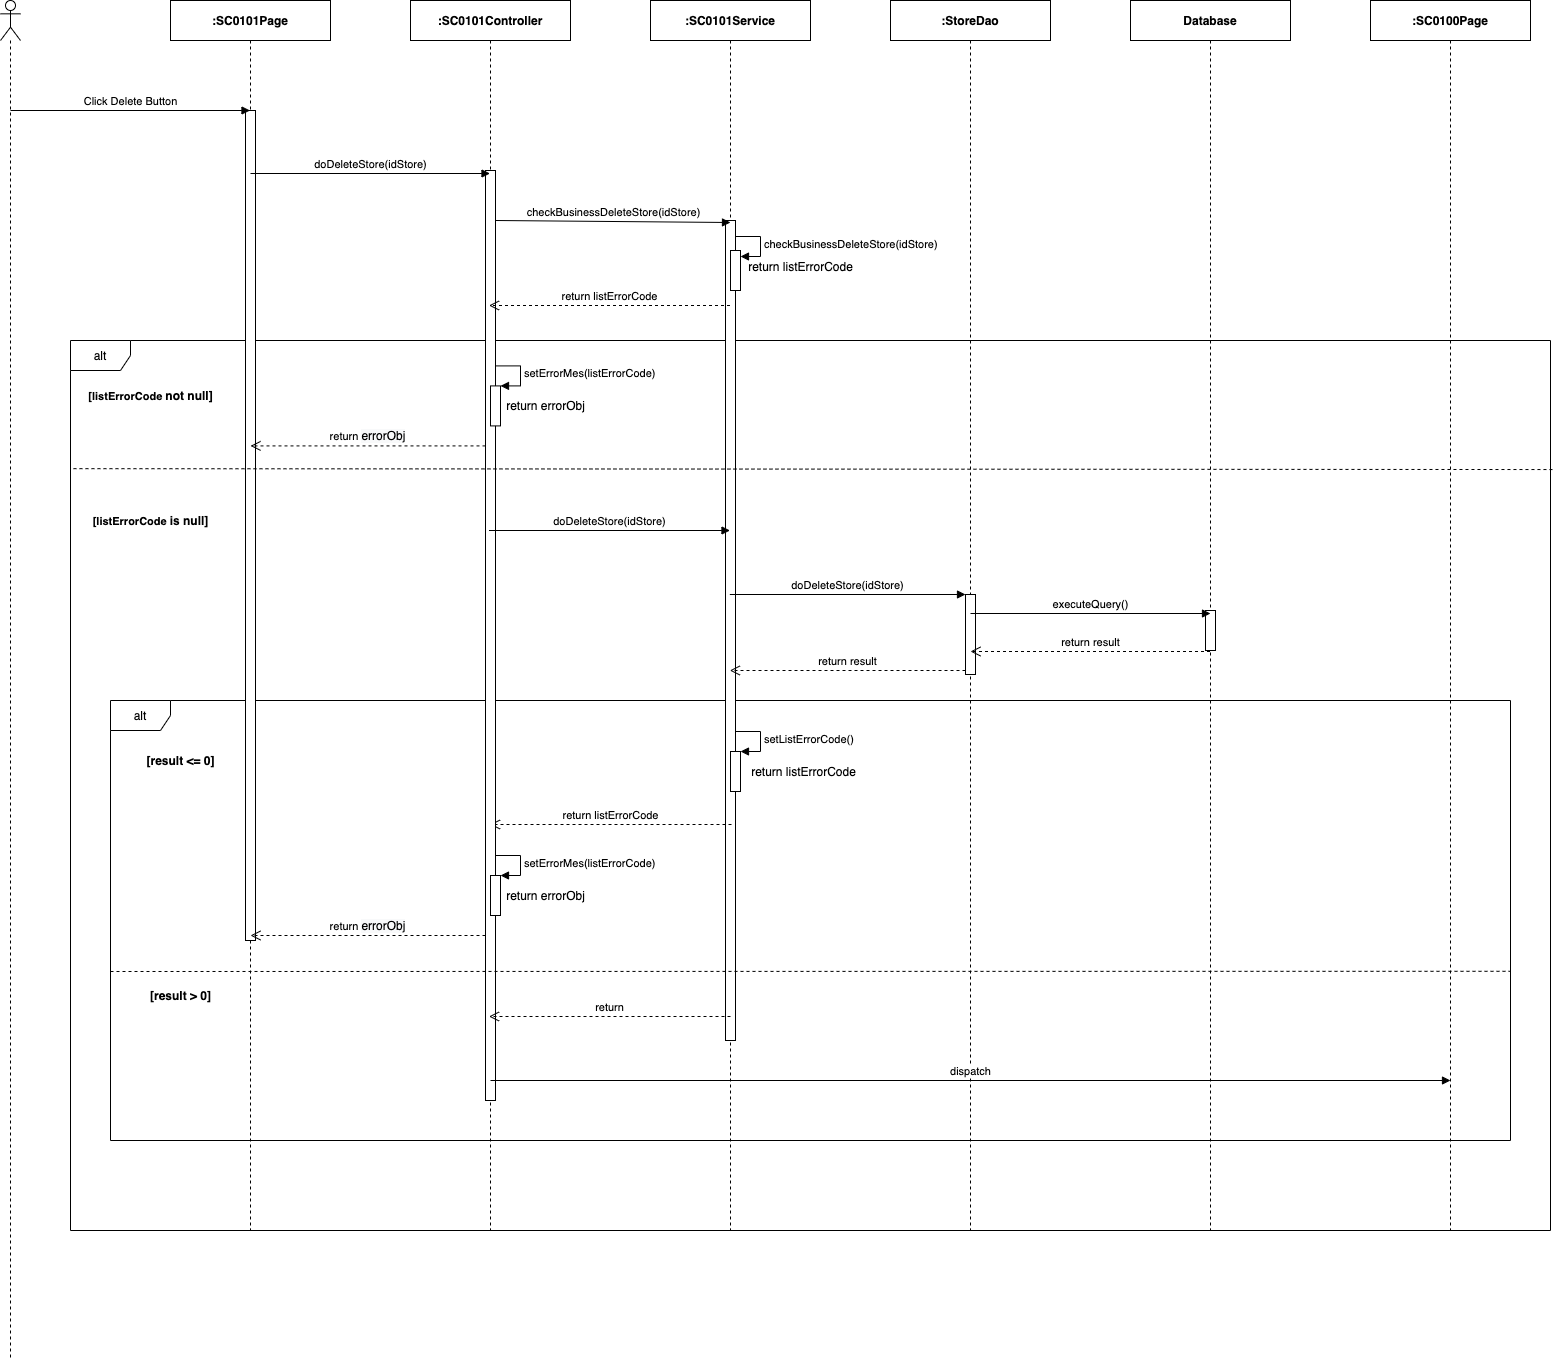

The diagram above was exported from draw.io. Its source (the exported page's mxGraphModel, read from the mxfile embedded in the PNG):
<mxGraphModel dx="1346" dy="748" grid="1" gridSize="10" guides="1" tooltips="1" connect="1" arrows="1" fold="1" page="1" pageScale="1" pageWidth="850" pageHeight="1100" math="0" shadow="0">
  <root>
    <mxCell id="jZ84Xnv2xqRGQmszmiLB-0" />
    <mxCell id="jZ84Xnv2xqRGQmszmiLB-1" parent="jZ84Xnv2xqRGQmszmiLB-0" />
    <mxCell id="15NBJZunnHIWU_iVbuwS-0" value="alt" style="shape=umlFrame;whiteSpace=wrap;html=1;" parent="jZ84Xnv2xqRGQmszmiLB-1" vertex="1">
      <mxGeometry x="380" y="420" width="1480" height="890" as="geometry" />
    </mxCell>
    <mxCell id="jLMNQindmZGo-jj_qUBV-28" value="alt" style="shape=umlFrame;whiteSpace=wrap;html=1;" parent="jZ84Xnv2xqRGQmszmiLB-1" vertex="1">
      <mxGeometry x="420" y="780" width="1400" height="440" as="geometry" />
    </mxCell>
    <mxCell id="jLMNQindmZGo-jj_qUBV-0" value="&lt;b&gt;Database&lt;/b&gt;" style="shape=umlLifeline;perimeter=lifelinePerimeter;whiteSpace=wrap;html=1;container=1;collapsible=0;recursiveResize=0;outlineConnect=0;" parent="jZ84Xnv2xqRGQmszmiLB-1" vertex="1">
      <mxGeometry x="1440" y="80" width="160" height="1230" as="geometry" />
    </mxCell>
    <mxCell id="jLMNQindmZGo-jj_qUBV-1" value="" style="html=1;points=[];perimeter=orthogonalPerimeter;" parent="jLMNQindmZGo-jj_qUBV-0" vertex="1">
      <mxGeometry x="75" y="610" width="10" height="40" as="geometry" />
    </mxCell>
    <mxCell id="FQI5yxPw2tboc6ZFuOk_-1" value="&lt;b&gt;:SC0100Page&lt;/b&gt;" style="shape=umlLifeline;perimeter=lifelinePerimeter;whiteSpace=wrap;html=1;container=1;collapsible=0;recursiveResize=0;outlineConnect=0;" parent="jZ84Xnv2xqRGQmszmiLB-1" vertex="1">
      <mxGeometry x="1680" y="80" width="160" height="1230" as="geometry" />
    </mxCell>
    <mxCell id="Y7xrWb5esNWNXW7LPQIA-0" value="" style="shape=umlLifeline;participant=umlActor;perimeter=lifelinePerimeter;whiteSpace=wrap;html=1;container=1;collapsible=0;recursiveResize=0;verticalAlign=top;spacingTop=36;outlineConnect=0;" parent="jZ84Xnv2xqRGQmszmiLB-1" vertex="1">
      <mxGeometry x="310" y="80" width="20" height="1360" as="geometry" />
    </mxCell>
    <mxCell id="Y7xrWb5esNWNXW7LPQIA-1" value="&lt;b&gt;:SC0101Page&lt;/b&gt;" style="shape=umlLifeline;perimeter=lifelinePerimeter;whiteSpace=wrap;html=1;container=1;collapsible=0;recursiveResize=0;outlineConnect=0;" parent="jZ84Xnv2xqRGQmszmiLB-1" vertex="1">
      <mxGeometry x="480" y="80" width="160" height="1230" as="geometry" />
    </mxCell>
    <mxCell id="Y7xrWb5esNWNXW7LPQIA-2" value="" style="html=1;points=[];perimeter=orthogonalPerimeter;" parent="Y7xrWb5esNWNXW7LPQIA-1" vertex="1">
      <mxGeometry x="75" y="110" width="10" height="830" as="geometry" />
    </mxCell>
    <mxCell id="Y7xrWb5esNWNXW7LPQIA-3" value="&lt;b&gt;:StoreDao&lt;/b&gt;" style="shape=umlLifeline;perimeter=lifelinePerimeter;whiteSpace=wrap;html=1;container=1;collapsible=0;recursiveResize=0;outlineConnect=0;" parent="jZ84Xnv2xqRGQmszmiLB-1" vertex="1">
      <mxGeometry x="1200" y="80" width="160" height="1230" as="geometry" />
    </mxCell>
    <mxCell id="Y7xrWb5esNWNXW7LPQIA-4" value="&lt;b&gt;:&lt;/b&gt;&lt;b&gt;SC0101&lt;/b&gt;&lt;b&gt;Service&lt;/b&gt;" style="shape=umlLifeline;perimeter=lifelinePerimeter;whiteSpace=wrap;html=1;container=1;collapsible=0;recursiveResize=0;outlineConnect=0;" parent="jZ84Xnv2xqRGQmszmiLB-1" vertex="1">
      <mxGeometry x="960" y="80" width="160" height="1230" as="geometry" />
    </mxCell>
    <mxCell id="Y7xrWb5esNWNXW7LPQIA-5" value="" style="html=1;points=[];perimeter=orthogonalPerimeter;" parent="Y7xrWb5esNWNXW7LPQIA-4" vertex="1">
      <mxGeometry x="75" y="220" width="10" height="820" as="geometry" />
    </mxCell>
    <mxCell id="jLMNQindmZGo-jj_qUBV-32" value="" style="html=1;points=[];perimeter=orthogonalPerimeter;" parent="Y7xrWb5esNWNXW7LPQIA-4" vertex="1">
      <mxGeometry x="80" y="751" width="10" height="40" as="geometry" />
    </mxCell>
    <mxCell id="jLMNQindmZGo-jj_qUBV-33" value="setListErrorCode()" style="edgeStyle=orthogonalEdgeStyle;html=1;align=left;spacingLeft=2;endArrow=block;rounded=0;entryX=1;entryY=0;" parent="Y7xrWb5esNWNXW7LPQIA-4" target="jLMNQindmZGo-jj_qUBV-32" edge="1">
      <mxGeometry relative="1" as="geometry">
        <mxPoint x="85" y="731" as="sourcePoint" />
        <Array as="points">
          <mxPoint x="110" y="731" />
        </Array>
      </mxGeometry>
    </mxCell>
    <mxCell id="jLMNQindmZGo-jj_qUBV-34" value="return listErrorCode" style="text;html=1;align=center;verticalAlign=middle;resizable=0;points=[];autosize=1;" parent="Y7xrWb5esNWNXW7LPQIA-4" vertex="1">
      <mxGeometry x="93" y="761" width="120" height="20" as="geometry" />
    </mxCell>
    <mxCell id="jLMNQindmZGo-jj_qUBV-31" value="return listErrorCode" style="html=1;verticalAlign=bottom;endArrow=open;dashed=1;endSize=8;" parent="Y7xrWb5esNWNXW7LPQIA-4" edge="1">
      <mxGeometry relative="1" as="geometry">
        <mxPoint x="-160.5" y="824.0000000000002" as="targetPoint" />
        <mxPoint x="81" y="824" as="sourcePoint" />
      </mxGeometry>
    </mxCell>
    <mxCell id="Y7xrWb5esNWNXW7LPQIA-6" value="&lt;b&gt;:SC0101Controller&lt;/b&gt;" style="shape=umlLifeline;perimeter=lifelinePerimeter;whiteSpace=wrap;html=1;container=1;collapsible=0;recursiveResize=0;outlineConnect=0;" parent="jZ84Xnv2xqRGQmszmiLB-1" vertex="1">
      <mxGeometry x="720" y="80" width="160" height="1230" as="geometry" />
    </mxCell>
    <mxCell id="Y7xrWb5esNWNXW7LPQIA-7" value="" style="html=1;points=[];perimeter=orthogonalPerimeter;" parent="Y7xrWb5esNWNXW7LPQIA-6" vertex="1">
      <mxGeometry x="75" y="170" width="10" height="930" as="geometry" />
    </mxCell>
    <mxCell id="Y7xrWb5esNWNXW7LPQIA-8" value="Click Delete Button" style="html=1;verticalAlign=bottom;endArrow=block;" parent="jZ84Xnv2xqRGQmszmiLB-1" target="Y7xrWb5esNWNXW7LPQIA-1" edge="1">
      <mxGeometry width="80" relative="1" as="geometry">
        <mxPoint x="320" y="190" as="sourcePoint" />
        <mxPoint x="400" y="190" as="targetPoint" />
      </mxGeometry>
    </mxCell>
    <mxCell id="Y7xrWb5esNWNXW7LPQIA-9" value="doDeleteStore(idStore)" style="html=1;verticalAlign=bottom;endArrow=block;" parent="jZ84Xnv2xqRGQmszmiLB-1" edge="1">
      <mxGeometry width="80" relative="1" as="geometry">
        <mxPoint x="560" y="253" as="sourcePoint" />
        <mxPoint x="799.5" y="253" as="targetPoint" />
      </mxGeometry>
    </mxCell>
    <mxCell id="Y7xrWb5esNWNXW7LPQIA-10" value="checkBusinessDeleteStore(idStore)" style="html=1;verticalAlign=bottom;endArrow=block;" parent="jZ84Xnv2xqRGQmszmiLB-1" edge="1">
      <mxGeometry relative="1" as="geometry">
        <mxPoint x="805" y="300.0000000000002" as="sourcePoint" />
        <mxPoint x="1040" y="302" as="targetPoint" />
      </mxGeometry>
    </mxCell>
    <mxCell id="Y7xrWb5esNWNXW7LPQIA-11" value="return listErrorCode" style="html=1;verticalAlign=bottom;endArrow=open;dashed=1;endSize=8;" parent="jZ84Xnv2xqRGQmszmiLB-1" edge="1">
      <mxGeometry relative="1" as="geometry">
        <mxPoint x="798.5" y="385.0000000000002" as="targetPoint" />
        <mxPoint x="1039.4999999999995" y="385" as="sourcePoint" />
      </mxGeometry>
    </mxCell>
    <mxCell id="Y7xrWb5esNWNXW7LPQIA-17" value="doDeleteStore(idStore)" style="html=1;verticalAlign=bottom;endArrow=block;" parent="jZ84Xnv2xqRGQmszmiLB-1" edge="1">
      <mxGeometry relative="1" as="geometry">
        <mxPoint x="798.5" y="610" as="sourcePoint" />
        <mxPoint x="1039.4999999999995" y="610" as="targetPoint" />
      </mxGeometry>
    </mxCell>
    <mxCell id="Y7xrWb5esNWNXW7LPQIA-19" value="" style="html=1;points=[];perimeter=orthogonalPerimeter;" parent="jZ84Xnv2xqRGQmszmiLB-1" vertex="1">
      <mxGeometry x="1040" y="330" width="10" height="40" as="geometry" />
    </mxCell>
    <mxCell id="Y7xrWb5esNWNXW7LPQIA-20" value="&lt;span style=&quot;text-align: center&quot;&gt;checkBusinessDeleteStore(idStore)&lt;/span&gt;" style="edgeStyle=orthogonalEdgeStyle;html=1;align=left;spacingLeft=2;endArrow=block;rounded=0;entryX=1;entryY=0;" parent="jZ84Xnv2xqRGQmszmiLB-1" edge="1">
      <mxGeometry relative="1" as="geometry">
        <mxPoint x="1045" y="316.0000000000002" as="sourcePoint" />
        <Array as="points">
          <mxPoint x="1070" y="316" />
        </Array>
        <mxPoint x="1050" y="336" as="targetPoint" />
      </mxGeometry>
    </mxCell>
    <mxCell id="Y7xrWb5esNWNXW7LPQIA-21" value="return listErrorCode" style="text;html=1;align=center;verticalAlign=middle;resizable=0;points=[];autosize=1;" parent="jZ84Xnv2xqRGQmszmiLB-1" vertex="1">
      <mxGeometry x="1050" y="336" width="120" height="20" as="geometry" />
    </mxCell>
    <mxCell id="Y7xrWb5esNWNXW7LPQIA-22" value="" style="html=1;points=[];perimeter=orthogonalPerimeter;" parent="jZ84Xnv2xqRGQmszmiLB-1" vertex="1">
      <mxGeometry x="1275" y="674" width="10" height="80" as="geometry" />
    </mxCell>
    <mxCell id="Y7xrWb5esNWNXW7LPQIA-23" value="doDeleteStore(idStore)" style="html=1;verticalAlign=bottom;endArrow=block;entryX=0;entryY=0;" parent="jZ84Xnv2xqRGQmszmiLB-1" target="Y7xrWb5esNWNXW7LPQIA-22" edge="1">
      <mxGeometry relative="1" as="geometry">
        <mxPoint x="1039.3235294117649" y="674" as="sourcePoint" />
      </mxGeometry>
    </mxCell>
    <mxCell id="Y7xrWb5esNWNXW7LPQIA-24" value="return result" style="html=1;verticalAlign=bottom;endArrow=open;dashed=1;endSize=8;exitX=0;exitY=0.95;" parent="jZ84Xnv2xqRGQmszmiLB-1" source="Y7xrWb5esNWNXW7LPQIA-22" edge="1">
      <mxGeometry relative="1" as="geometry">
        <mxPoint x="1039.3235294117649" y="750.0000000000002" as="targetPoint" />
      </mxGeometry>
    </mxCell>
    <mxCell id="FQI5yxPw2tboc6ZFuOk_-0" value="dispatch" style="html=1;verticalAlign=bottom;endArrow=block;" parent="jZ84Xnv2xqRGQmszmiLB-1" edge="1">
      <mxGeometry width="80" relative="1" as="geometry">
        <mxPoint x="800" y="1160" as="sourcePoint" />
        <mxPoint x="1760" y="1160" as="targetPoint" />
      </mxGeometry>
    </mxCell>
    <mxCell id="15NBJZunnHIWU_iVbuwS-1" value="&lt;b&gt;&lt;span style=&quot;font-size: 11px ; background-color: rgb(255 , 255 , 255)&quot;&gt;[listErrorCode&amp;nbsp;&lt;/span&gt;not null]&lt;/b&gt;" style="text;html=1;align=center;verticalAlign=middle;resizable=0;points=[];autosize=1;" parent="jZ84Xnv2xqRGQmszmiLB-1" vertex="1">
      <mxGeometry x="390" y="465.41" width="140" height="20" as="geometry" />
    </mxCell>
    <mxCell id="15NBJZunnHIWU_iVbuwS-2" value="" style="html=1;points=[];perimeter=orthogonalPerimeter;" parent="jZ84Xnv2xqRGQmszmiLB-1" vertex="1">
      <mxGeometry x="800" y="465.4100000000001" width="10" height="40" as="geometry" />
    </mxCell>
    <mxCell id="15NBJZunnHIWU_iVbuwS-3" value="setErrorMes(listErrorCode)" style="edgeStyle=orthogonalEdgeStyle;html=1;align=left;spacingLeft=2;endArrow=block;rounded=0;entryX=1;entryY=0;" parent="jZ84Xnv2xqRGQmszmiLB-1" target="15NBJZunnHIWU_iVbuwS-2" edge="1">
      <mxGeometry relative="1" as="geometry">
        <mxPoint x="805" y="445.4100000000001" as="sourcePoint" />
        <Array as="points">
          <mxPoint x="830" y="445.4100000000001" />
        </Array>
      </mxGeometry>
    </mxCell>
    <mxCell id="15NBJZunnHIWU_iVbuwS-4" value="return&amp;nbsp;&lt;span style=&quot;font-size: 12px ; background-color: rgb(248 , 249 , 250)&quot;&gt;errorObj&lt;/span&gt;" style="html=1;verticalAlign=bottom;endArrow=open;dashed=1;endSize=8;" parent="jZ84Xnv2xqRGQmszmiLB-1" edge="1">
      <mxGeometry relative="1" as="geometry">
        <mxPoint x="795" y="525.4100000000001" as="sourcePoint" />
        <mxPoint x="560" y="525.4100000000001" as="targetPoint" />
      </mxGeometry>
    </mxCell>
    <mxCell id="15NBJZunnHIWU_iVbuwS-5" value="return errorObj" style="text;html=1;align=center;verticalAlign=middle;resizable=0;points=[];autosize=1;" parent="jZ84Xnv2xqRGQmszmiLB-1" vertex="1">
      <mxGeometry x="810" y="475.40999999999997" width="90" height="20" as="geometry" />
    </mxCell>
    <mxCell id="15NBJZunnHIWU_iVbuwS-12" value="" style="html=1;points=[];perimeter=orthogonalPerimeter;" parent="jZ84Xnv2xqRGQmszmiLB-1" vertex="1">
      <mxGeometry x="800" y="955" width="10" height="40" as="geometry" />
    </mxCell>
    <mxCell id="15NBJZunnHIWU_iVbuwS-13" value="setErrorMes(listErrorCode)" style="edgeStyle=orthogonalEdgeStyle;html=1;align=left;spacingLeft=2;endArrow=block;rounded=0;entryX=1;entryY=0;" parent="jZ84Xnv2xqRGQmszmiLB-1" target="15NBJZunnHIWU_iVbuwS-12" edge="1">
      <mxGeometry relative="1" as="geometry">
        <mxPoint x="805" y="935.0000000000002" as="sourcePoint" />
        <Array as="points">
          <mxPoint x="830" y="935" />
        </Array>
      </mxGeometry>
    </mxCell>
    <mxCell id="15NBJZunnHIWU_iVbuwS-14" value="return&amp;nbsp;&lt;span style=&quot;font-size: 12px ; background-color: rgb(248 , 249 , 250)&quot;&gt;errorObj&lt;/span&gt;" style="html=1;verticalAlign=bottom;endArrow=open;dashed=1;endSize=8;" parent="jZ84Xnv2xqRGQmszmiLB-1" edge="1">
      <mxGeometry relative="1" as="geometry">
        <mxPoint x="795" y="1015.0000000000002" as="sourcePoint" />
        <mxPoint x="560" y="1015.0000000000002" as="targetPoint" />
      </mxGeometry>
    </mxCell>
    <mxCell id="15NBJZunnHIWU_iVbuwS-15" value="return errorObj" style="text;html=1;align=center;verticalAlign=middle;resizable=0;points=[];autosize=1;" parent="jZ84Xnv2xqRGQmszmiLB-1" vertex="1">
      <mxGeometry x="810" y="965" width="90" height="20" as="geometry" />
    </mxCell>
    <mxCell id="jLMNQindmZGo-jj_qUBV-2" value="executeQuery()" style="html=1;verticalAlign=bottom;endArrow=block;" parent="jZ84Xnv2xqRGQmszmiLB-1" edge="1">
      <mxGeometry relative="1" as="geometry">
        <mxPoint x="1280" y="693" as="sourcePoint" />
        <mxPoint x="1520" y="693" as="targetPoint" />
      </mxGeometry>
    </mxCell>
    <mxCell id="jLMNQindmZGo-jj_qUBV-3" value="return result" style="html=1;verticalAlign=bottom;endArrow=open;dashed=1;endSize=8;" parent="jZ84Xnv2xqRGQmszmiLB-1" edge="1">
      <mxGeometry relative="1" as="geometry">
        <mxPoint x="1280" y="731" as="targetPoint" />
        <mxPoint x="1519.5" y="731" as="sourcePoint" />
      </mxGeometry>
    </mxCell>
    <mxCell id="jLMNQindmZGo-jj_qUBV-4" value="" style="endArrow=none;dashed=1;html=1;exitX=0.002;exitY=0.144;exitDx=0;exitDy=0;exitPerimeter=0;entryX=1.002;entryY=0.145;entryDx=0;entryDy=0;entryPerimeter=0;" parent="jZ84Xnv2xqRGQmszmiLB-1" source="15NBJZunnHIWU_iVbuwS-0" target="15NBJZunnHIWU_iVbuwS-0" edge="1">
      <mxGeometry width="50" height="50" relative="1" as="geometry">
        <mxPoint x="910" y="650" as="sourcePoint" />
        <mxPoint x="1610" y="561" as="targetPoint" />
      </mxGeometry>
    </mxCell>
    <mxCell id="jLMNQindmZGo-jj_qUBV-5" value="&lt;b&gt;&lt;span style=&quot;font-size: 11px ; background-color: rgb(255 , 255 , 255)&quot;&gt;[listErrorCode&amp;nbsp;&lt;/span&gt;is null]&lt;/b&gt;" style="text;html=1;align=center;verticalAlign=middle;resizable=0;points=[];autosize=1;" parent="jZ84Xnv2xqRGQmszmiLB-1" vertex="1">
      <mxGeometry x="395" y="590" width="130" height="20" as="geometry" />
    </mxCell>
    <mxCell id="jLMNQindmZGo-jj_qUBV-35" value="[result &amp;gt; 0]" style="text;html=1;align=center;verticalAlign=middle;resizable=0;points=[];autosize=1;fontStyle=1" parent="jZ84Xnv2xqRGQmszmiLB-1" vertex="1">
      <mxGeometry x="450" y="1065" width="80" height="20" as="geometry" />
    </mxCell>
    <mxCell id="jLMNQindmZGo-jj_qUBV-36" value="return" style="html=1;verticalAlign=bottom;endArrow=open;dashed=1;endSize=8;" parent="jZ84Xnv2xqRGQmszmiLB-1" edge="1">
      <mxGeometry relative="1" as="geometry">
        <mxPoint x="798.5" y="1096.0000000000002" as="targetPoint" />
        <mxPoint x="1040" y="1095.9999999999998" as="sourcePoint" />
      </mxGeometry>
    </mxCell>
    <mxCell id="jLMNQindmZGo-jj_qUBV-37" value="" style="endArrow=none;dashed=1;html=1;entryX=1;entryY=0.396;entryDx=0;entryDy=0;entryPerimeter=0;" parent="jZ84Xnv2xqRGQmszmiLB-1" edge="1">
      <mxGeometry width="50" height="50" relative="1" as="geometry">
        <mxPoint x="420" y="1051" as="sourcePoint" />
        <mxPoint x="1820" y="1050.8" as="targetPoint" />
      </mxGeometry>
    </mxCell>
    <mxCell id="jLMNQindmZGo-jj_qUBV-38" value="[result &amp;lt;= 0]" style="text;html=1;align=center;verticalAlign=middle;resizable=0;points=[];autosize=1;fontStyle=1" parent="jZ84Xnv2xqRGQmszmiLB-1" vertex="1">
      <mxGeometry x="450" y="830" width="80" height="20" as="geometry" />
    </mxCell>
  </root>
</mxGraphModel>